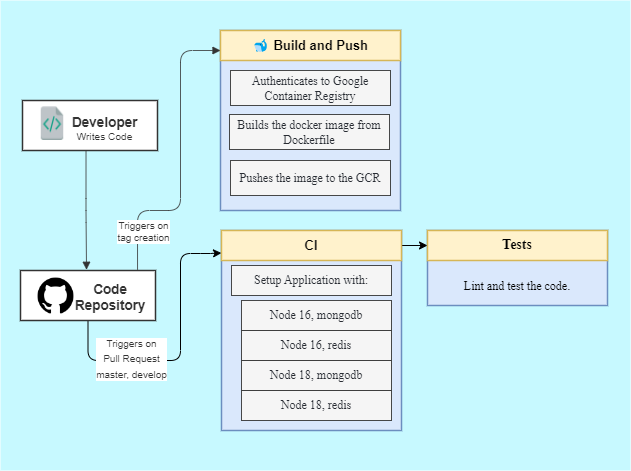

The diagram above was exported from draw.io. Its source (the exported page's mxGraphModel, read from the mxfile embedded in the PNG):
<mxGraphModel dx="766" dy="779" grid="1" gridSize="10" guides="1" tooltips="1" connect="1" arrows="1" fold="1" page="1" pageScale="1" pageWidth="827" pageHeight="1169" math="0" shadow="0">
  <root>
    <mxCell id="0" />
    <mxCell id="1" parent="0" />
    <mxCell id="ggAcAQP5vgSVy7d_Q0dp-1" value="" style="rounded=0;whiteSpace=wrap;html=1;labelBackgroundColor=none;strokeWidth=1;fontSize=10;fillColor=#C7F9FF;strokeColor=none;" vertex="1" parent="1">
      <mxGeometry width="630" height="470" as="geometry" />
    </mxCell>
    <mxCell id="WDJMvpt_7TyUuCDN27WJ-1" value="" style="html=1;overflow=block;blockSpacing=1;whiteSpace=wrap;fontSize=13;align=center;spacing=3.8;strokeColor=#6c8ebf;strokeOpacity=100;fillOpacity=100;fillColor=#dae8fc;strokeWidth=1.5;container=0;collapsible=0;" vertex="1" parent="1">
      <mxGeometry x="220" y="30" width="180" height="180" as="geometry" />
    </mxCell>
    <mxCell id="WDJMvpt_7TyUuCDN27WJ-2" value="" style="html=1;overflow=block;blockSpacing=1;whiteSpace=wrap;fontSize=13;spacing=3.8;verticalAlign=middle;strokeColor=#333333;strokeOpacity=100;fillOpacity=100;fillColor=#ffffff;strokeWidth=1.5;container=1;collapsible=0;" vertex="1" parent="1">
      <mxGeometry x="22" y="100" width="135" height="50" as="geometry" />
    </mxCell>
    <UserObject label="Developer" lucidchartObjectId="egETOQr_7V9U" id="WDJMvpt_7TyUuCDN27WJ-3">
      <mxCell style="html=1;overflow=block;blockSpacing=1;whiteSpace=wrap;fontSize=13.5;fontColor=#333333;fontStyle=1;align=center;spacing=3.8;strokeOpacity=0;fillOpacity=0;fillColor=#ffffff;strokeWidth=1.5;" vertex="1" parent="WDJMvpt_7TyUuCDN27WJ-2">
        <mxGeometry x="45" y="10" width="75" height="26" as="geometry" />
      </mxCell>
    </UserObject>
    <UserObject label="" lucidchartObjectId="_gETozE0KI7b" id="WDJMvpt_7TyUuCDN27WJ-4">
      <mxCell style="html=1;overflow=block;blockSpacing=1;whiteSpace=wrap;shape=image;fontSize=13;spacing=3.8;strokeColor=none;strokeOpacity=100;strokeWidth=0;image=https://images.lucid.app/images/81550b4f-709d-4c3b-91e9-0b2bba839999/content;imageAspect=0;" vertex="1" parent="WDJMvpt_7TyUuCDN27WJ-2">
        <mxGeometry x="15" y="5" width="30" height="35" as="geometry" />
      </mxCell>
    </UserObject>
    <UserObject label="Writes Code" lucidchartObjectId="ihETIWBtwOLH" id="WDJMvpt_7TyUuCDN27WJ-5">
      <mxCell style="html=1;overflow=block;blockSpacing=1;whiteSpace=wrap;fontSize=10.2;fontColor=#333333;align=center;spacing=3.8;strokeOpacity=0;fillOpacity=0;fillColor=#ffffff;strokeWidth=1.5;" vertex="1" parent="WDJMvpt_7TyUuCDN27WJ-2">
        <mxGeometry x="45" y="23" width="75" height="27" as="geometry" />
      </mxCell>
    </UserObject>
    <UserObject label="" lucidchartObjectId="msEThwSL9PZJ" id="WDJMvpt_7TyUuCDN27WJ-6">
      <mxCell style="html=1;jettySize=18;whiteSpace=wrap;fontSize=13;strokeColor=#333333;strokeOpacity=100;strokeWidth=0.8;rounded=1;arcSize=24;edgeStyle=orthogonalEdgeStyle;startArrow=none;endArrow=block;endFill=1;exitX=0.867;exitY=-0.013;exitDx=0;exitDy=0;exitPerimeter=0;" edge="1" parent="1" source="WDJMvpt_7TyUuCDN27WJ-13">
        <mxGeometry width="100" height="100" relative="1" as="geometry">
          <Array as="points">
            <mxPoint x="137" y="210" />
            <mxPoint x="180" y="210" />
            <mxPoint x="180" y="50" />
          </Array>
          <mxPoint x="390.72" y="150" as="sourcePoint" />
          <mxPoint x="220" y="50" as="targetPoint" />
        </mxGeometry>
      </mxCell>
    </UserObject>
    <mxCell id="rU1afzYx7ioALsxIaVb9-1" value="&lt;span style=&quot;color: rgb(51, 51, 51);&quot;&gt;Triggers on&lt;/span&gt;&lt;br style=&quot;color: rgb(51, 51, 51);&quot;&gt;&lt;span style=&quot;color: rgb(51, 51, 51);&quot;&gt;tag creation&lt;/span&gt;" style="edgeLabel;html=1;align=center;verticalAlign=middle;resizable=0;points=[];fontSize=10;fontColor=#000000;" vertex="1" connectable="0" parent="WDJMvpt_7TyUuCDN27WJ-6">
      <mxGeometry x="-0.6157" y="2" relative="1" as="geometry">
        <mxPoint x="7" y="19" as="offset" />
      </mxGeometry>
    </mxCell>
    <mxCell id="WDJMvpt_7TyUuCDN27WJ-9" style="edgeStyle=orthogonalEdgeStyle;rounded=1;sketch=0;orthogonalLoop=1;jettySize=auto;html=1;exitX=0.5;exitY=1;exitDx=0;exitDy=0;shadow=0;strokeColor=default;fontSize=13;fontColor=#080808;startArrow=none;startFill=0;endArrow=classic;endFill=1;entryX=0;entryY=0.75;entryDx=0;entryDy=0;" edge="1" parent="1" source="WDJMvpt_7TyUuCDN27WJ-13" target="WDJMvpt_7TyUuCDN27WJ-37">
      <mxGeometry relative="1" as="geometry">
        <mxPoint x="420" y="240" as="targetPoint" />
        <Array as="points">
          <mxPoint x="88" y="360" />
          <mxPoint x="180" y="360" />
          <mxPoint x="180" y="253" />
          <mxPoint x="210" y="253" />
        </Array>
      </mxGeometry>
    </mxCell>
    <mxCell id="rU1afzYx7ioALsxIaVb9-2" value="&lt;span style=&quot;color: rgb(51, 51, 51);&quot;&gt;Triggers on&lt;/span&gt;&lt;br style=&quot;color: rgb(51, 51, 51);&quot;&gt;&lt;font style=&quot;font-size: 13px;&quot; color=&quot;#333333&quot;&gt;&lt;span style=&quot;font-size: 10px;&quot;&gt;Pull Request&lt;br&gt;master, develop&lt;/span&gt;&lt;/font&gt;" style="edgeLabel;html=1;align=center;verticalAlign=middle;resizable=0;points=[];fontSize=10;fontColor=#000000;" vertex="1" connectable="0" parent="WDJMvpt_7TyUuCDN27WJ-9">
      <mxGeometry x="-0.8383" y="1" relative="1" as="geometry">
        <mxPoint x="42" y="15" as="offset" />
      </mxGeometry>
    </mxCell>
    <mxCell id="WDJMvpt_7TyUuCDN27WJ-12" value="" style="group;dropTarget=0;pointerEvents=0;" vertex="1" parent="1">
      <mxGeometry x="20" y="270" width="140" height="50" as="geometry" />
    </mxCell>
    <UserObject label="" lucidchartObjectId="HiETWcHIabq." id="WDJMvpt_7TyUuCDN27WJ-13">
      <mxCell style="html=1;overflow=block;blockSpacing=1;whiteSpace=wrap;fontSize=13;spacing=3.8;verticalAlign=middle;strokeColor=#333333;strokeOpacity=100;fillOpacity=100;fillColor=#ffffff;strokeWidth=1.5;" vertex="1" parent="WDJMvpt_7TyUuCDN27WJ-12">
        <mxGeometry width="135" height="50" as="geometry" />
      </mxCell>
    </UserObject>
    <UserObject label="" lucidchartObjectId="CjETQWipniV8" id="WDJMvpt_7TyUuCDN27WJ-14">
      <mxCell style="html=1;overflow=block;blockSpacing=1;whiteSpace=wrap;shape=image;fontSize=13;spacing=3.8;strokeColor=none;strokeOpacity=100;strokeWidth=0;image=https://images.lucid.app/images/7bb3ad07-6df7-4e04-883d-a059d4b045e5/content;imageAspect=0;" vertex="1" parent="WDJMvpt_7TyUuCDN27WJ-12">
        <mxGeometry x="15" y="5" width="41" height="41" as="geometry" />
      </mxCell>
    </UserObject>
    <UserObject label="Code Repository" lucidchartObjectId="KjET_N_NmTSQ" id="WDJMvpt_7TyUuCDN27WJ-15">
      <mxCell style="html=1;overflow=block;blockSpacing=1;whiteSpace=wrap;fontSize=13.5;fontColor=#333333;fontStyle=1;align=center;spacing=3.8;strokeOpacity=0;fillOpacity=0;fillColor=#ffffff;strokeWidth=1.5;" vertex="1" parent="WDJMvpt_7TyUuCDN27WJ-12">
        <mxGeometry x="40" y="8" width="100" height="35" as="geometry" />
      </mxCell>
    </UserObject>
    <UserObject label="" lucidchartObjectId="9uETEt053-hy" id="WDJMvpt_7TyUuCDN27WJ-16">
      <mxCell style="html=1;jettySize=18;whiteSpace=wrap;fontSize=13;strokeColor=#333333;strokeOpacity=100;strokeWidth=0.8;rounded=1;arcSize=24;edgeStyle=orthogonalEdgeStyle;startArrow=none;endArrow=block;endFill=1;exitX=0.247;exitY=1;exitPerimeter=0;entryX=0.489;entryY=-0.015;entryPerimeter=0;" edge="1" parent="1" source="WDJMvpt_7TyUuCDN27WJ-5" target="WDJMvpt_7TyUuCDN27WJ-13">
        <mxGeometry width="100" height="100" relative="1" as="geometry">
          <Array as="points" />
        </mxGeometry>
      </mxCell>
    </UserObject>
    <UserObject label="Pushes the image to the GCR" lucidchartObjectId="-DETBA8zdZTB" id="WDJMvpt_7TyUuCDN27WJ-24">
      <mxCell style="html=1;overflow=block;blockSpacing=1;whiteSpace=wrap;fontSize=12;fontFamily=Liberation Mono;fontColor=#282c33;align=center;spacing=3.8;strokeColor=#333333;strokeOpacity=100;fillOpacity=100;fillColor=#f5f5f5;strokeWidth=0.8;" vertex="1" parent="1">
        <mxGeometry x="230" y="160" width="160" height="35" as="geometry" />
      </mxCell>
    </UserObject>
    <UserObject label="🐋 Build and Push" lucidchartObjectId="1nETf8TSHbVG" id="WDJMvpt_7TyUuCDN27WJ-25">
      <mxCell style="html=1;overflow=block;blockSpacing=1;whiteSpace=wrap;fontSize=13;fontStyle=1;align=center;spacing=3.8;strokeColor=#d6b656;strokeOpacity=100;fillOpacity=100;fillColor=#fff2cc;strokeWidth=1.5;" vertex="1" parent="1">
        <mxGeometry x="220" y="30" width="180" height="30" as="geometry" />
      </mxCell>
    </UserObject>
    <UserObject label="Builds the docker image from Dockerfile" lucidchartObjectId="-DETBA8zdZTB" id="WDJMvpt_7TyUuCDN27WJ-26">
      <mxCell style="html=1;overflow=block;blockSpacing=1;whiteSpace=wrap;fontSize=12;fontFamily=Liberation Mono;fontColor=#282c33;align=center;spacing=3.8;strokeColor=#333333;strokeOpacity=100;fillOpacity=100;fillColor=#f5f5f5;strokeWidth=0.8;" vertex="1" parent="1">
        <mxGeometry x="229" y="114" width="160" height="35" as="geometry" />
      </mxCell>
    </UserObject>
    <UserObject label="Authenticates to Google Container Registry" lucidchartObjectId="JFETC1r8jyNc" id="WDJMvpt_7TyUuCDN27WJ-27">
      <mxCell style="html=1;overflow=block;blockSpacing=1;whiteSpace=wrap;fontSize=12;fontFamily=Liberation Mono;fontColor=#282c33;align=center;spacing=3.8;strokeColor=#333333;strokeOpacity=100;fillOpacity=100;fillColor=#f5f5f5;strokeWidth=0.8;" vertex="1" parent="1">
        <mxGeometry x="230" y="70" width="160" height="35" as="geometry" />
      </mxCell>
    </UserObject>
    <mxCell id="WDJMvpt_7TyUuCDN27WJ-29" value="" style="html=1;overflow=block;blockSpacing=1;whiteSpace=wrap;fontSize=13;align=center;spacing=3.8;strokeColor=#6c8ebf;strokeOpacity=100;fillOpacity=100;fillColor=#dae8fc;strokeWidth=1.5;container=0;collapsible=0;" vertex="1" parent="1">
      <mxGeometry x="221" y="230" width="180" height="200" as="geometry" />
    </mxCell>
    <mxCell id="WDJMvpt_7TyUuCDN27WJ-30" value="" style="html=1;overflow=block;blockSpacing=1;whiteSpace=wrap;fontSize=13;align=center;spacing=3.8;strokeColor=#6c8ebf;strokeOpacity=100;fillOpacity=100;fillColor=#dae8fc;strokeWidth=1.5;container=1;collapsible=0;" vertex="1" parent="1">
      <mxGeometry x="427" y="230" width="180" height="75" as="geometry" />
    </mxCell>
    <UserObject label="&lt;font face=&quot;Liberation Mono&quot;&gt;&lt;span style=&quot;font-size: 14px;&quot;&gt;Tests&lt;/span&gt;&lt;/font&gt;" lucidchartObjectId="gmET85xwby3i" id="WDJMvpt_7TyUuCDN27WJ-31">
      <mxCell style="html=1;overflow=block;blockSpacing=1;whiteSpace=wrap;fontSize=13;fontStyle=1;align=center;spacing=3.8;strokeColor=#d6b656;strokeOpacity=100;fillOpacity=100;fillColor=#fff2cc;strokeWidth=1.5;" vertex="1" parent="WDJMvpt_7TyUuCDN27WJ-30">
        <mxGeometry width="180" height="30" as="geometry" />
      </mxCell>
    </UserObject>
    <UserObject label="Lint and test the code." lucidchartObjectId=".AETIfcF-te8" id="WDJMvpt_7TyUuCDN27WJ-32">
      <mxCell style="html=1;overflow=block;blockSpacing=1;whiteSpace=wrap;fontSize=12;fontFamily=Liberation Mono;align=center;spacing=3.8;strokeColor=none;strokeOpacity=100;fillOpacity=100;fillColor=#dae8fc;strokeWidth=0;" vertex="1" parent="WDJMvpt_7TyUuCDN27WJ-30">
        <mxGeometry x="10" y="40" width="160" height="32" as="geometry" />
      </mxCell>
    </UserObject>
    <mxCell id="WDJMvpt_7TyUuCDN27WJ-36" style="edgeStyle=orthogonalEdgeStyle;rounded=1;sketch=0;orthogonalLoop=1;jettySize=auto;html=1;exitX=1;exitY=0.5;exitDx=0;exitDy=0;entryX=0;entryY=0.5;entryDx=0;entryDy=0;shadow=0;strokeColor=default;fontSize=13;fontColor=#080808;startArrow=none;startFill=0;endArrow=classic;endFill=1;" edge="1" parent="1" source="WDJMvpt_7TyUuCDN27WJ-37" target="WDJMvpt_7TyUuCDN27WJ-31">
      <mxGeometry relative="1" as="geometry" />
    </mxCell>
    <UserObject label="CI" lucidchartObjectId="gmET85xwby3i" id="WDJMvpt_7TyUuCDN27WJ-37">
      <mxCell style="html=1;overflow=block;blockSpacing=1;whiteSpace=wrap;fontSize=13;fontStyle=1;align=center;spacing=3.8;strokeColor=#d6b656;strokeOpacity=100;fillOpacity=100;fillColor=#fff2cc;strokeWidth=1.5;" vertex="1" parent="1">
        <mxGeometry x="221" y="230" width="180" height="30" as="geometry" />
      </mxCell>
    </UserObject>
    <UserObject label="Setup Application with:" lucidchartObjectId="JFETC1r8jyNc" id="WDJMvpt_7TyUuCDN27WJ-38">
      <mxCell style="html=1;overflow=block;blockSpacing=1;whiteSpace=wrap;fontSize=12;fontFamily=Liberation Mono;fontColor=#282c33;align=center;spacing=3.8;strokeColor=#333333;strokeOpacity=100;fillOpacity=100;fillColor=#f5f5f5;strokeWidth=0.8;" vertex="1" parent="1">
        <mxGeometry x="231" y="265" width="160" height="30" as="geometry" />
      </mxCell>
    </UserObject>
    <UserObject label="Node 16, mongodb" lucidchartObjectId="JFETC1r8jyNc" id="WDJMvpt_7TyUuCDN27WJ-39">
      <mxCell style="html=1;overflow=block;blockSpacing=1;whiteSpace=wrap;fontSize=12;fontFamily=Liberation Mono;fontColor=#282c33;align=center;spacing=3.8;strokeColor=#333333;strokeOpacity=100;fillOpacity=100;fillColor=#f5f5f5;strokeWidth=0.8;" vertex="1" parent="1">
        <mxGeometry x="241" y="300" width="150" height="30" as="geometry" />
      </mxCell>
    </UserObject>
    <UserObject label="Node 16, redis" lucidchartObjectId="JFETC1r8jyNc" id="WDJMvpt_7TyUuCDN27WJ-40">
      <mxCell style="html=1;overflow=block;blockSpacing=1;whiteSpace=wrap;fontSize=12;fontFamily=Liberation Mono;fontColor=#282c33;align=center;spacing=3.8;strokeColor=#333333;strokeOpacity=100;fillOpacity=100;fillColor=#f5f5f5;strokeWidth=0.8;" vertex="1" parent="1">
        <mxGeometry x="241" y="330" width="150" height="30" as="geometry" />
      </mxCell>
    </UserObject>
    <UserObject label="Node 18, mongodb" lucidchartObjectId="JFETC1r8jyNc" id="WDJMvpt_7TyUuCDN27WJ-41">
      <mxCell style="html=1;overflow=block;blockSpacing=1;whiteSpace=wrap;fontSize=12;fontFamily=Liberation Mono;fontColor=#282c33;align=center;spacing=3.8;strokeColor=#333333;strokeOpacity=100;fillOpacity=100;fillColor=#f5f5f5;strokeWidth=0.8;" vertex="1" parent="1">
        <mxGeometry x="241" y="360" width="150" height="30" as="geometry" />
      </mxCell>
    </UserObject>
    <UserObject label="Node 18, redis" lucidchartObjectId="JFETC1r8jyNc" id="WDJMvpt_7TyUuCDN27WJ-42">
      <mxCell style="html=1;overflow=block;blockSpacing=1;whiteSpace=wrap;fontSize=12;fontFamily=Liberation Mono;fontColor=#282c33;align=center;spacing=3.8;strokeColor=#333333;strokeOpacity=100;fillOpacity=100;fillColor=#f5f5f5;strokeWidth=0.8;" vertex="1" parent="1">
        <mxGeometry x="241" y="390" width="150" height="30" as="geometry" />
      </mxCell>
    </UserObject>
  </root>
</mxGraphModel>